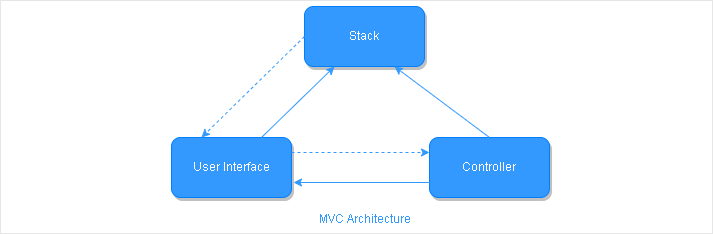

The diagram above was exported from draw.io. Its source (the exported page's mxGraphModel, read from the mxfile embedded in the PNG):
<mxGraphModel dx="1138" dy="510" grid="0" gridSize="10" guides="1" tooltips="1" connect="1" arrows="1" fold="1" page="1" pageScale="1" pageWidth="850" pageHeight="1100" math="0" shadow="0">
  <root>
    <mxCell id="0" />
    <mxCell id="1" parent="0" />
    <mxCell id="G1HBlLkuZsLtL1kFAArv-1" value="" style="rounded=0;whiteSpace=wrap;html=1;fontColor=#007FFF;strokeColor=#E6E6E6;fillColor=none;" parent="1" vertex="1">
      <mxGeometry x="61" y="403" width="712" height="233" as="geometry" />
    </mxCell>
    <mxCell id="G1HBlLkuZsLtL1kFAArv-24" value="&lt;font color=&quot;#ffffff&quot;&gt;Controller&lt;/font&gt;" style="rounded=1;whiteSpace=wrap;html=1;strokeColor=#007FFF;fillColor=#3399FF;shadow=1;" parent="1" vertex="1">
      <mxGeometry x="490" y="540" width="120" height="60" as="geometry" />
    </mxCell>
    <mxCell id="G1HBlLkuZsLtL1kFAArv-25" value="&lt;font color=&quot;#ffffff&quot;&gt;Stack&lt;/font&gt;" style="rounded=1;whiteSpace=wrap;html=1;strokeColor=#007FFF;fillColor=#3399FF;shadow=1;" parent="1" vertex="1">
      <mxGeometry x="365" y="409" width="120" height="60" as="geometry" />
    </mxCell>
    <mxCell id="G1HBlLkuZsLtL1kFAArv-26" value="&lt;font color=&quot;#ffffff&quot;&gt;User Interface&lt;/font&gt;" style="rounded=1;whiteSpace=wrap;html=1;strokeColor=#007FFF;fillColor=#3399FF;shadow=1;" parent="1" vertex="1">
      <mxGeometry x="232" y="540" width="120" height="60" as="geometry" />
    </mxCell>
    <mxCell id="G1HBlLkuZsLtL1kFAArv-30" value="" style="endArrow=classic;html=1;rounded=0;fontColor=#3399FF;strokeColor=#3399FF;entryX=0.25;entryY=0;entryDx=0;entryDy=0;exitX=0;exitY=0.5;exitDx=0;exitDy=0;dashed=1;" parent="1" source="G1HBlLkuZsLtL1kFAArv-25" target="G1HBlLkuZsLtL1kFAArv-26" edge="1">
      <mxGeometry width="50" height="50" relative="1" as="geometry">
        <mxPoint x="494" y="594" as="sourcePoint" />
        <mxPoint x="403" y="645" as="targetPoint" />
      </mxGeometry>
    </mxCell>
    <mxCell id="G1HBlLkuZsLtL1kFAArv-31" value="" style="endArrow=classic;html=1;rounded=0;fontColor=#3399FF;strokeColor=#3399FF;exitX=0.75;exitY=0;exitDx=0;exitDy=0;entryX=0.25;entryY=1;entryDx=0;entryDy=0;" parent="1" source="G1HBlLkuZsLtL1kFAArv-26" target="G1HBlLkuZsLtL1kFAArv-25" edge="1">
      <mxGeometry width="50" height="50" relative="1" as="geometry">
        <mxPoint x="537" y="550" as="sourcePoint" />
        <mxPoint x="366" y="410" as="targetPoint" />
      </mxGeometry>
    </mxCell>
    <mxCell id="G1HBlLkuZsLtL1kFAArv-32" value="" style="endArrow=classic;html=1;rounded=0;fontColor=#3399FF;strokeColor=#3399FF;exitX=0;exitY=0.75;exitDx=0;exitDy=0;" parent="1" source="G1HBlLkuZsLtL1kFAArv-24" edge="1">
      <mxGeometry width="50" height="50" relative="1" as="geometry">
        <mxPoint x="534.5" y="499" as="sourcePoint" />
        <mxPoint x="354" y="585" as="targetPoint" />
      </mxGeometry>
    </mxCell>
    <mxCell id="G1HBlLkuZsLtL1kFAArv-33" value="" style="endArrow=classic;html=1;rounded=0;fontColor=#3399FF;strokeColor=#3399FF;exitX=0.5;exitY=0;exitDx=0;exitDy=0;entryX=0.75;entryY=1;entryDx=0;entryDy=0;" parent="1" source="G1HBlLkuZsLtL1kFAArv-24" target="G1HBlLkuZsLtL1kFAArv-25" edge="1">
      <mxGeometry width="50" height="50" relative="1" as="geometry">
        <mxPoint x="427" y="468" as="sourcePoint" />
        <mxPoint x="335.4821428571429" y="550" as="targetPoint" />
        <Array as="points" />
      </mxGeometry>
    </mxCell>
    <mxCell id="G1HBlLkuZsLtL1kFAArv-34" value="" style="endArrow=classic;html=1;rounded=0;fontColor=#3399FF;strokeColor=#3399FF;exitX=1;exitY=0.25;exitDx=0;exitDy=0;entryX=0;entryY=0.25;entryDx=0;entryDy=0;dashed=1;" parent="1" source="G1HBlLkuZsLtL1kFAArv-26" target="G1HBlLkuZsLtL1kFAArv-24" edge="1">
      <mxGeometry width="50" height="50" relative="1" as="geometry">
        <mxPoint x="339.52" y="407" as="sourcePoint" />
        <mxPoint x="248.00214285714287" y="489" as="targetPoint" />
      </mxGeometry>
    </mxCell>
    <mxCell id="G1HBlLkuZsLtL1kFAArv-36" value="MVC Architecture" style="text;html=1;align=center;verticalAlign=middle;resizable=0;points=[];autosize=1;strokeColor=none;fillColor=none;fontColor=#3399FF;" parent="1" vertex="1">
      <mxGeometry x="369" y="609" width="112" height="26" as="geometry" />
    </mxCell>
  </root>
</mxGraphModel>